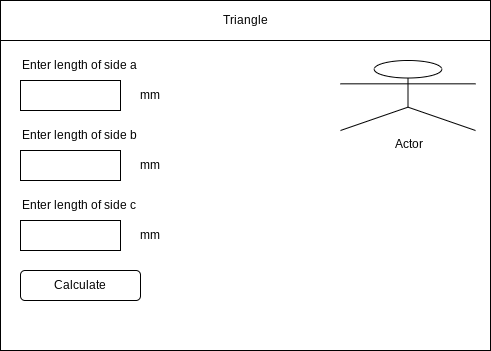

The diagram above was exported from draw.io. Its source (the exported page's mxGraphModel, read from the mxfile embedded in the PNG):
<mxGraphModel dx="834" dy="529" grid="1" gridSize="10" guides="1" tooltips="1" connect="1" arrows="1" fold="1" page="1" pageScale="1" pageWidth="850" pageHeight="1100" math="0" shadow="0">
  <root>
    <mxCell id="0" />
    <mxCell id="1" parent="0" />
    <mxCell id="2" value="" style="rounded=0;whiteSpace=wrap;html=1;" parent="1" vertex="1">
      <mxGeometry x="80" y="80" width="490" height="350" as="geometry" />
    </mxCell>
    <mxCell id="3" value="Triangle" style="rounded=0;whiteSpace=wrap;html=1;" parent="1" vertex="1">
      <mxGeometry x="80" y="80" width="490" height="40" as="geometry" />
    </mxCell>
    <mxCell id="6" value="" style="rounded=0;whiteSpace=wrap;html=1;" vertex="1" parent="1">
      <mxGeometry x="100" y="160" width="100" height="30" as="geometry" />
    </mxCell>
    <mxCell id="7" value="Enter length of side a" style="text;html=1;strokeColor=none;fillColor=none;align=left;verticalAlign=middle;whiteSpace=wrap;rounded=0;" vertex="1" parent="1">
      <mxGeometry x="100" y="130" width="200" height="30" as="geometry" />
    </mxCell>
    <mxCell id="8" value="" style="rounded=0;whiteSpace=wrap;html=1;" vertex="1" parent="1">
      <mxGeometry x="100" y="230" width="100" height="30" as="geometry" />
    </mxCell>
    <mxCell id="9" value="" style="rounded=0;whiteSpace=wrap;html=1;" vertex="1" parent="1">
      <mxGeometry x="100" y="300" width="100" height="30" as="geometry" />
    </mxCell>
    <mxCell id="10" value="Enter length of side b" style="text;html=1;strokeColor=none;fillColor=none;align=left;verticalAlign=middle;whiteSpace=wrap;rounded=0;" vertex="1" parent="1">
      <mxGeometry x="100" y="200" width="200" height="30" as="geometry" />
    </mxCell>
    <mxCell id="11" value="Enter length of side c" style="text;html=1;strokeColor=none;fillColor=none;align=left;verticalAlign=middle;whiteSpace=wrap;rounded=0;" vertex="1" parent="1">
      <mxGeometry x="100" y="270" width="200" height="30" as="geometry" />
    </mxCell>
    <mxCell id="12" value="Actor" style="shape=umlActor;verticalLabelPosition=bottom;verticalAlign=top;html=1;outlineConnect=0;" vertex="1" parent="1">
      <mxGeometry x="420" y="140" width="135" height="70" as="geometry" />
    </mxCell>
    <mxCell id="13" value="Calculate" style="rounded=1;whiteSpace=wrap;html=1;" vertex="1" parent="1">
      <mxGeometry x="100" y="350" width="120" height="30" as="geometry" />
    </mxCell>
    <mxCell id="14" value="mm&lt;span style=&quot;color: rgba(0 , 0 , 0 , 0) ; font-family: monospace ; font-size: 0px&quot;&gt;%3CmxGraphModel%3E%3Croot%3E%3CmxCell%20id%3D%220%22%2F%3E%3CmxCell%20id%3D%221%22%20parent%3D%220%22%2F%3E%3CmxCell%20id%3D%222%22%20value%3D%22Enter%20length%20of%20side%20a%22%20style%3D%22text%3Bhtml%3D1%3BstrokeColor%3Dnone%3BfillColor%3Dnone%3Balign%3Dleft%3BverticalAlign%3Dmiddle%3BwhiteSpace%3Dwrap%3Brounded%3D0%3B%22%20vertex%3D%221%22%20parent%3D%221%22%3E%3CmxGeometry%20x%3D%22100%22%20y%3D%22130%22%20width%3D%22200%22%20height%3D%2230%22%20as%3D%22geometry%22%2F%3E%3C%2FmxCell%3E%3C%2Froot%3E%3C%2FmxGraphModel%3E&lt;/span&gt;" style="text;html=1;strokeColor=none;fillColor=none;align=center;verticalAlign=middle;whiteSpace=wrap;rounded=0;" vertex="1" parent="1">
      <mxGeometry x="200" y="160" width="60" height="30" as="geometry" />
    </mxCell>
    <mxCell id="15" value="mm&lt;span style=&quot;color: rgba(0 , 0 , 0 , 0) ; font-family: monospace ; font-size: 0px&quot;&gt;%3CmxGraphModel%3E%3Croot%3E%3CmxCell%20id%3D%220%22%2F%3E%3CmxCell%20id%3D%221%22%20parent%3D%220%22%2F%3E%3CmxCell%20id%3D%222%22%20value%3D%22Enter%20length%20of%20side%20a%22%20style%3D%22text%3Bhtml%3D1%3BstrokeColor%3Dnone%3BfillColor%3Dnone%3Balign%3Dleft%3BverticalAlign%3Dmiddle%3BwhiteSpace%3Dwrap%3Brounded%3D0%3B%22%20vertex%3D%221%22%20parent%3D%221%22%3E%3CmxGeometry%20x%3D%22100%22%20y%3D%22130%22%20width%3D%22200%22%20height%3D%2230%22%20as%3D%22geometry%22%2F%3E%3C%2FmxCell%3E%3C%2Froot%3E%3C%2FmxGraphModel%3E&lt;/span&gt;" style="text;html=1;strokeColor=none;fillColor=none;align=center;verticalAlign=middle;whiteSpace=wrap;rounded=0;" vertex="1" parent="1">
      <mxGeometry x="200" y="230" width="60" height="30" as="geometry" />
    </mxCell>
    <mxCell id="16" value="mm&lt;span style=&quot;color: rgba(0 , 0 , 0 , 0) ; font-family: monospace ; font-size: 0px&quot;&gt;%3CmxGraphModel%3E%3Croot%3E%3CmxCell%20id%3D%220%22%2F%3E%3CmxCell%20id%3D%221%22%20parent%3D%220%22%2F%3E%3CmxCell%20id%3D%222%22%20value%3D%22Enter%20length%20of%20side%20a%22%20style%3D%22text%3Bhtml%3D1%3BstrokeColor%3Dnone%3BfillColor%3Dnone%3Balign%3Dleft%3BverticalAlign%3Dmiddle%3BwhiteSpace%3Dwrap%3Brounded%3D0%3B%22%20vertex%3D%221%22%20parent%3D%221%22%3E%3CmxGeometry%20x%3D%22100%22%20y%3D%22130%22%20width%3D%22200%22%20height%3D%2230%22%20as%3D%22geometry%22%2F%3E%3C%2FmxCell%3E%3C%2Froot%3E%3C%2FmxGraphModel%3E&lt;/span&gt;" style="text;html=1;strokeColor=none;fillColor=none;align=center;verticalAlign=middle;whiteSpace=wrap;rounded=0;" vertex="1" parent="1">
      <mxGeometry x="200" y="300" width="60" height="30" as="geometry" />
    </mxCell>
  </root>
</mxGraphModel>